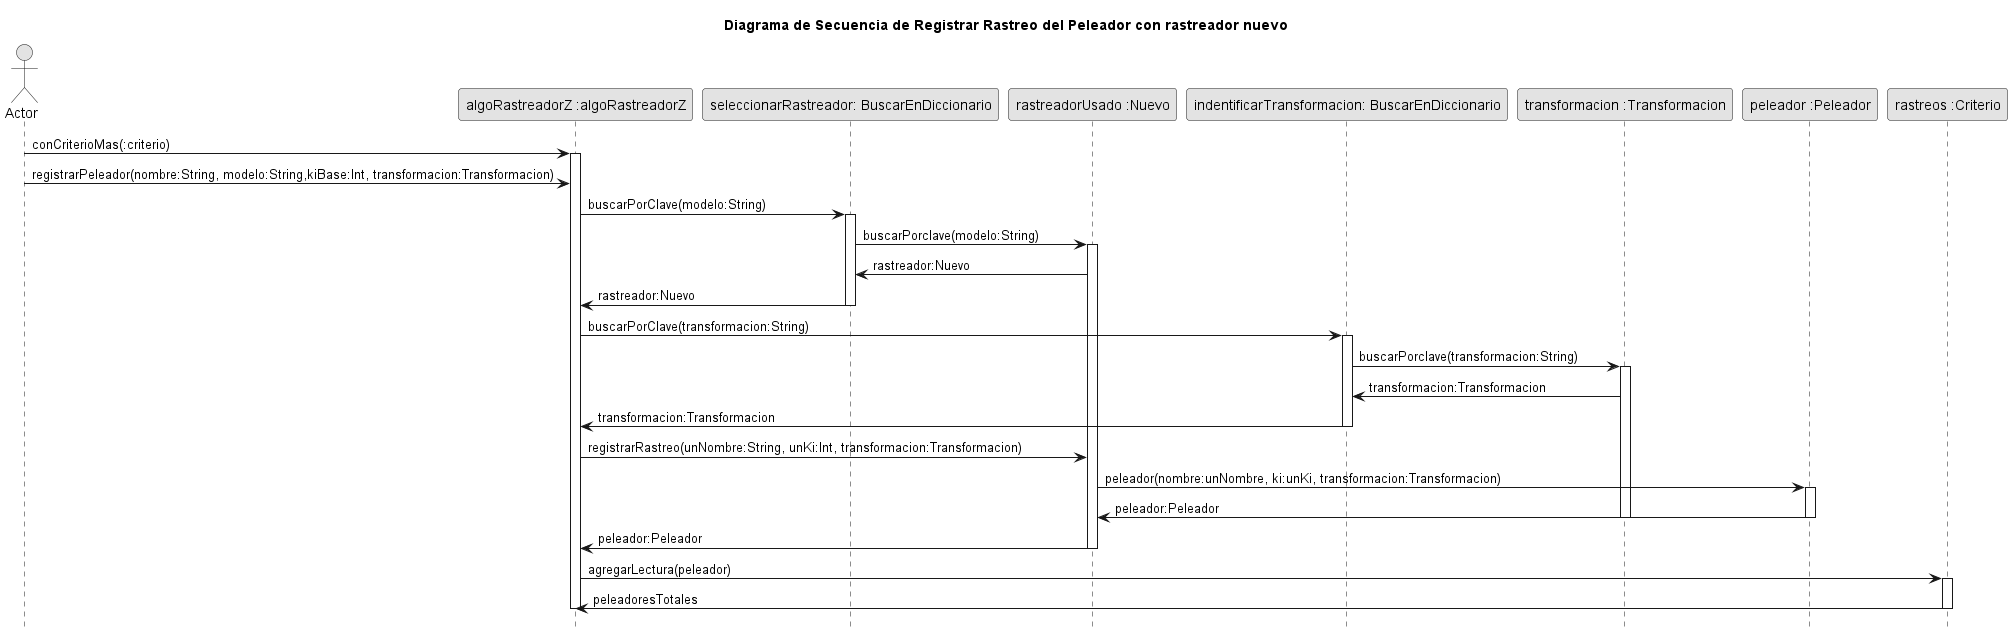

The diagram above was rendered by PlantUML. Its source (embedded in the PNG):
@startuml

title Diagrama de Secuencia de Registrar Rastreo del Peleador con rastreador nuevo

skinparam monochrome true
hide footbox

Actor Actor
participant "algoRastreadorZ :algoRastreadorZ" as algoRastreadorz
participant "seleccionarRastreador: BuscarEnDiccionario" as seleccionarRastreador
participant "rastreadorUsado :Nuevo" as rastreador
participant "indentificarTransformacion: BuscarEnDiccionario" as indetificarTransformacion
participant "transformacion :Transformacion" as transformacion

participant "peleador :Peleador" as peleador
participant "rastreos :Criterio" as rastreos

Actor -> algoRastreadorz: conCriterioMas(:criterio)
activate algoRastreadorz
Actor -> algoRastreadorz: registrarPeleador(nombre:String, modelo:String,kiBase:Int, transformacion:Transformacion)

algoRastreadorz -> seleccionarRastreador: buscarPorClave(modelo:String)
activate seleccionarRastreador
seleccionarRastreador -> rastreador:buscarPorclave(modelo:String)
activate rastreador
rastreador -> seleccionarRastreador:rastreador:Nuevo
seleccionarRastreador -> algoRastreadorz:rastreador:Nuevo
deactivate seleccionarRastreador

algoRastreadorz -> indetificarTransformacion: buscarPorClave(transformacion:String)
activate indetificarTransformacion
indetificarTransformacion -> transformacion:buscarPorclave(transformacion:String)
activate transformacion
transformacion -> indetificarTransformacion:transformacion:Transformacion
indetificarTransformacion -> algoRastreadorz:transformacion:Transformacion
deactivate indetificarTransformacion

algoRastreadorz -> rastreador: registrarRastreo(unNombre:String, unKi:Int, transformacion:Transformacion)
rastreador -> peleador: peleador(nombre:unNombre, ki:unKi, transformacion:Transformacion)

activate peleador
peleador -> rastreador: peleador:Peleador
deactivate transformacion
deactivate peleador
rastreador -> algoRastreadorz: peleador:Peleador
deactivate rastreador
algoRastreadorz -> rastreos: agregarLectura(peleador)
activate rastreos
rastreos -> algoRastreadorz: peleadoresTotales
deactivate rastreos
deactivate algoRastreadorz

@enduml